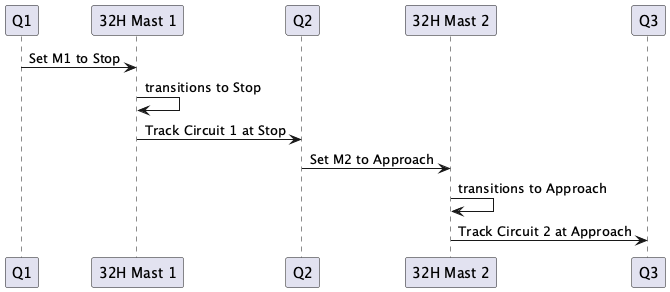

The diagram above was rendered by PlantUML. Its source (embedded in the PNG):
@startuml
Q1 -> "32H Mast 1": Set M1 to Stop
"32H Mast 1" -> "32H Mast 1": transitions to Stop
"32H Mast 1" -> Q2: Track Circuit 1 at Stop
Q2 -> "32H Mast 2": Set M2 to Approach
"32H Mast 2" -> "32H Mast 2": transitions to Approach
"32H Mast 2" -> Q3: Track Circuit 2 at Approach

@enduml